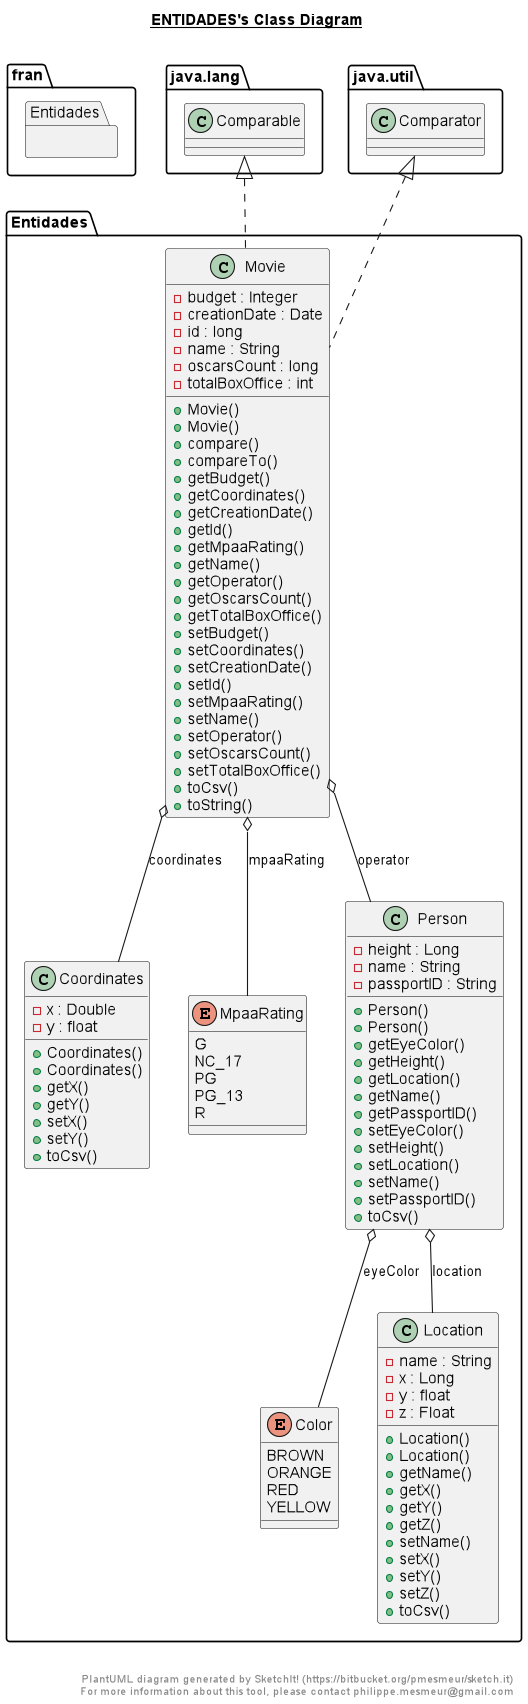

The diagram above was rendered by PlantUML. Its source (embedded in the PNG):
@startuml

title __ENTIDADES's Class Diagram__\n

  namespace fran  {
    namespace Entidades {
      enum Entidades.Color {
        BROWN
        ORANGE
        RED
        YELLOW
      }
    }
  }
  

  namespace fran {
    namespace Entidades {
      class Entidades.Coordinates {
          - x : Double
          - y : float
          + Coordinates()
          + Coordinates()
          + getX()
          + getY()
          + setX()
          + setY()
          + toCsv()
      }
    }
  }
  

  namespace fran {
    namespace Entidades {
      class Entidades.Location {
          - name : String
          - x : Long
          - y : float
          - z : Float
          + Location()
          + Location()
          + getName()
          + getX()
          + getY()
          + getZ()
          + setName()
          + setX()
          + setY()
          + setZ()
          + toCsv()
      }
    }
  }
  

  namespace fran {
    namespace Entidades {
      class Entidades.Movie {
          - budget : Integer
          - creationDate : Date
          - id : long
          - name : String
          - oscarsCount : long
          - totalBoxOffice : int
          + Movie()
          + Movie()
          + compare()
          + compareTo()
          + getBudget()
          + getCoordinates()
          + getCreationDate()
          + getId()
          + getMpaaRating()
          + getName()
          + getOperator()
          + getOscarsCount()
          + getTotalBoxOffice()
          + setBudget()
          + setCoordinates()
          + setCreationDate()
          + setId()
          + setMpaaRating()
          + setName()
          + setOperator()
          + setOscarsCount()
          + setTotalBoxOffice()
          + toCsv()
          + toString()
      }
    }
  }
  

  namespace fran {
    namespace Entidades {
      enum Entidades.MpaaRating{
        G
        NC_17
        PG
        PG_13
        R
      }
    }
  }
  

  namespace  fran {
    namespace Entidades {
      class Entidades.Person {
          - height : Long
          - name : String
          - passportID : String
          + Person()
          + Person()
          + getEyeColor()
          + getHeight()
          + getLocation()
          + getName()
          + getPassportID()
          + setEyeColor()
          + setHeight()
          + setLocation()
          + setName()
          + setPassportID()
          + toCsv()
      }
    }
  }
  

  Entidades.Movie .up.|> java.lang.Comparable
  Entidades.Movie .up.|> java.util.Comparator
  Entidades.Movie o-- Entidades.Coordinates : coordinates
  Entidades.Movie o-- Entidades.MpaaRating : mpaaRating
  Entidades.Movie o-- Entidades.Person : operator
  Entidades.Person o-- Entidades.Color : eyeColor
  Entidades.Person o-- Entidades.Location : location


right footer


PlantUML diagram generated by SketchIt! (https://bitbucket.org/pmesmeur/sketch.it)
For more information about this tool, please contact philippe.mesmeur@gmail.com
endfooter

@enduml